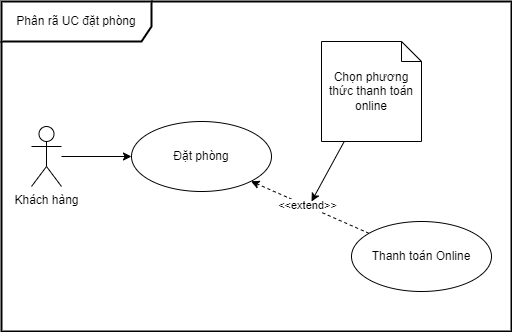

The diagram above was exported from draw.io. Its source (the exported page's mxGraphModel, read from the mxfile embedded in the PNG):
<mxGraphModel dx="1434" dy="836" grid="1" gridSize="10" guides="1" tooltips="1" connect="1" arrows="1" fold="1" page="1" pageScale="1" pageWidth="850" pageHeight="1100" math="0" shadow="0">
  <root>
    <mxCell id="0" />
    <mxCell id="1" parent="0" />
    <mxCell id="mGJNQGtCCk38mBVIyj98-1" style="rounded=0;orthogonalLoop=1;jettySize=auto;html=1;entryX=0;entryY=0.5;entryDx=0;entryDy=0;" edge="1" parent="1" source="mGJNQGtCCk38mBVIyj98-2" target="mGJNQGtCCk38mBVIyj98-3">
      <mxGeometry relative="1" as="geometry" />
    </mxCell>
    <mxCell id="mGJNQGtCCk38mBVIyj98-2" value="Khách hàng" style="shape=umlActor;verticalLabelPosition=bottom;verticalAlign=top;html=1;" vertex="1" parent="1">
      <mxGeometry x="60" y="305" width="30" height="60" as="geometry" />
    </mxCell>
    <mxCell id="mGJNQGtCCk38mBVIyj98-3" value="Đặt phòng" style="ellipse;whiteSpace=wrap;html=1;" vertex="1" parent="1">
      <mxGeometry x="160" y="300" width="140" height="70" as="geometry" />
    </mxCell>
    <mxCell id="mGJNQGtCCk38mBVIyj98-7" style="rounded=0;orthogonalLoop=1;jettySize=auto;html=1;entryX=1;entryY=1;entryDx=0;entryDy=0;dashed=1;" edge="1" parent="1" source="mGJNQGtCCk38mBVIyj98-9" target="mGJNQGtCCk38mBVIyj98-3">
      <mxGeometry relative="1" as="geometry" />
    </mxCell>
    <mxCell id="mGJNQGtCCk38mBVIyj98-8" value="&amp;lt;&amp;lt;extend&amp;gt;&amp;gt;" style="edgeLabel;html=1;align=center;verticalAlign=middle;resizable=0;points=[];" vertex="1" connectable="0" parent="mGJNQGtCCk38mBVIyj98-7">
      <mxGeometry x="0.0594" y="-1" relative="1" as="geometry">
        <mxPoint as="offset" />
      </mxGeometry>
    </mxCell>
    <mxCell id="mGJNQGtCCk38mBVIyj98-9" value="Thanh toán Online" style="ellipse;whiteSpace=wrap;html=1;" vertex="1" parent="1">
      <mxGeometry x="380" y="400" width="140" height="70" as="geometry" />
    </mxCell>
    <mxCell id="mGJNQGtCCk38mBVIyj98-13" value="Phân rã UC đặt phòng" style="shape=umlFrame;whiteSpace=wrap;html=1;pointerEvents=0;width=150;height=40;strokeWidth=2;" vertex="1" parent="1">
      <mxGeometry x="30" y="180" width="510" height="330" as="geometry" />
    </mxCell>
    <mxCell id="mGJNQGtCCk38mBVIyj98-15" style="rounded=0;orthogonalLoop=1;jettySize=auto;html=1;" edge="1" parent="1" source="mGJNQGtCCk38mBVIyj98-14">
      <mxGeometry relative="1" as="geometry">
        <mxPoint x="340" y="380" as="targetPoint" />
      </mxGeometry>
    </mxCell>
    <mxCell id="mGJNQGtCCk38mBVIyj98-14" value="Chọn phương thức thanh toán online" style="shape=note;size=20;whiteSpace=wrap;html=1;" vertex="1" parent="1">
      <mxGeometry x="350" y="220" width="100" height="100" as="geometry" />
    </mxCell>
  </root>
</mxGraphModel>